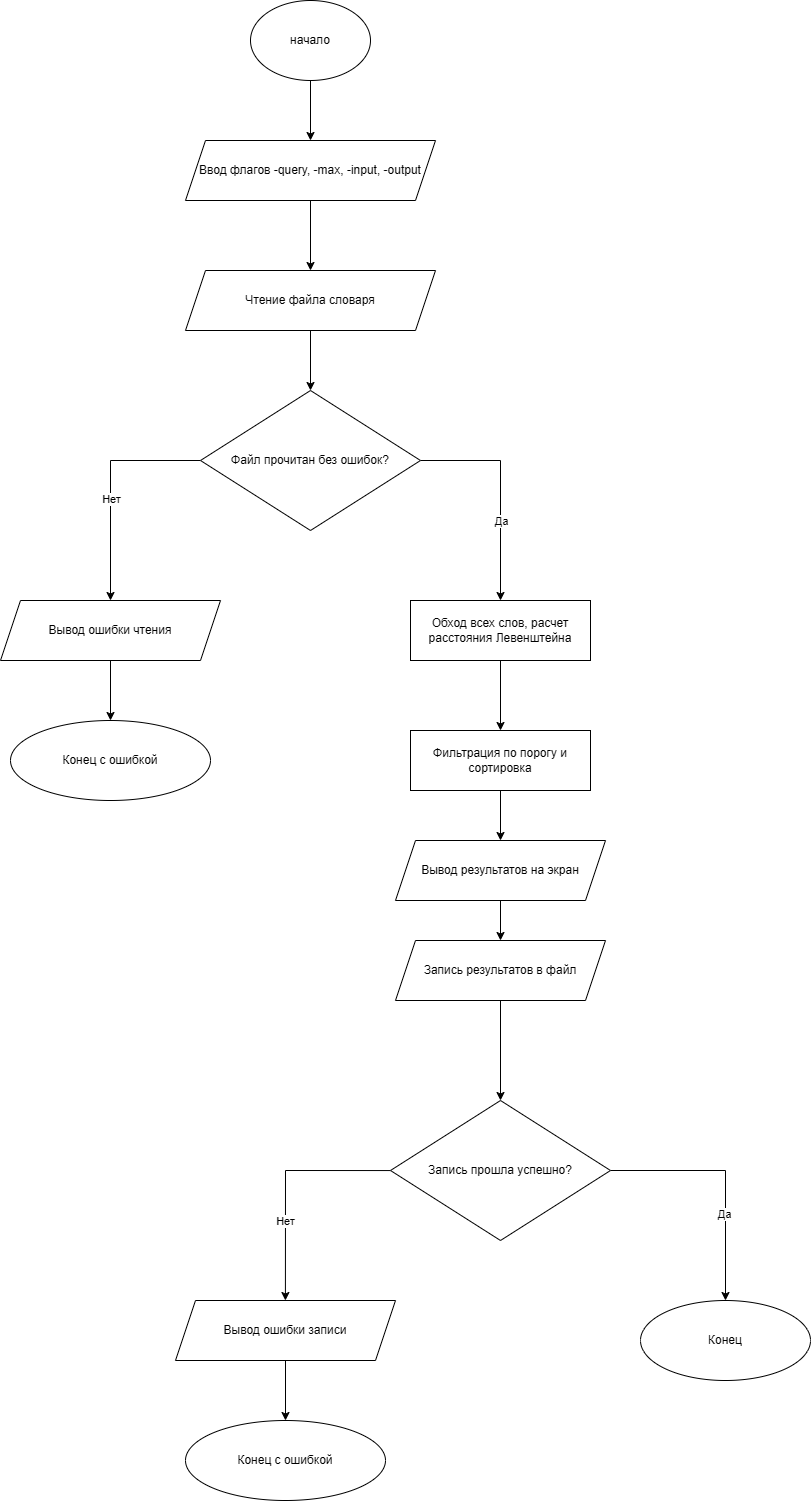

The diagram above was exported from draw.io. Its source (the exported page's mxGraphModel, read from the mxfile embedded in the PNG):
<mxGraphModel dx="1728" dy="1940" grid="1" gridSize="10" guides="1" tooltips="1" connect="1" arrows="1" fold="1" page="1" pageScale="1" pageWidth="827" pageHeight="1169" math="0" shadow="0">
  <root>
    <mxCell id="0" />
    <mxCell id="1" parent="0" />
    <mxCell id="IeNA0DdJRavTOhvED7Re-4" edge="1" parent="1" source="IeNA0DdJRavTOhvED7Re-2" style="edgeStyle=orthogonalEdgeStyle;rounded=0;orthogonalLoop=1;jettySize=auto;html=1;entryX=0.5;entryY=0;entryDx=0;entryDy=0;" target="IeNA0DdJRavTOhvED7Re-3">
      <mxGeometry relative="1" as="geometry" />
    </mxCell>
    <mxCell id="IeNA0DdJRavTOhvED7Re-2" parent="1" style="ellipse;whiteSpace=wrap;html=1;" value="начало" vertex="1">
      <mxGeometry height="80" width="120" x="290" y="80" as="geometry" />
    </mxCell>
    <mxCell id="IeNA0DdJRavTOhvED7Re-6" edge="1" parent="1" source="IeNA0DdJRavTOhvED7Re-3" style="edgeStyle=orthogonalEdgeStyle;rounded=0;orthogonalLoop=1;jettySize=auto;html=1;" target="IeNA0DdJRavTOhvED7Re-5">
      <mxGeometry relative="1" as="geometry" />
    </mxCell>
    <mxCell id="IeNA0DdJRavTOhvED7Re-3" parent="1" style="shape=parallelogram;perimeter=parallelogramPerimeter;whiteSpace=wrap;html=1;fixedSize=1;" value="Ввод флагов -query, -max, -input, -output" vertex="1">
      <mxGeometry height="60" width="250" x="225" y="220" as="geometry" />
    </mxCell>
    <mxCell id="IeNA0DdJRavTOhvED7Re-8" edge="1" parent="1" source="IeNA0DdJRavTOhvED7Re-5" style="edgeStyle=orthogonalEdgeStyle;rounded=0;orthogonalLoop=1;jettySize=auto;html=1;entryX=0.5;entryY=0;entryDx=0;entryDy=0;" target="IeNA0DdJRavTOhvED7Re-7">
      <mxGeometry relative="1" as="geometry" />
    </mxCell>
    <mxCell id="IeNA0DdJRavTOhvED7Re-5" parent="1" style="shape=parallelogram;perimeter=parallelogramPerimeter;whiteSpace=wrap;html=1;fixedSize=1;" value="Чтение файла словаря" vertex="1">
      <mxGeometry height="60" width="250" x="225" y="350" as="geometry" />
    </mxCell>
    <mxCell id="IeNA0DdJRavTOhvED7Re-10" edge="1" parent="1" source="IeNA0DdJRavTOhvED7Re-7" style="edgeStyle=orthogonalEdgeStyle;rounded=0;orthogonalLoop=1;jettySize=auto;html=1;entryX=0.5;entryY=0;entryDx=0;entryDy=0;" target="IeNA0DdJRavTOhvED7Re-9">
      <mxGeometry relative="1" as="geometry">
        <Array as="points">
          <mxPoint x="150" y="540" />
        </Array>
        <mxPoint x="200" y="540" as="targetPoint" />
      </mxGeometry>
    </mxCell>
    <mxCell id="IeNA0DdJRavTOhvED7Re-11" connectable="0" parent="IeNA0DdJRavTOhvED7Re-10" style="edgeLabel;html=1;align=center;verticalAlign=middle;resizable=0;points=[];" value="Нет" vertex="1">
      <mxGeometry relative="1" x="0.1" y="1" as="geometry">
        <mxPoint x="-1" as="offset" />
      </mxGeometry>
    </mxCell>
    <mxCell id="IeNA0DdJRavTOhvED7Re-15" edge="1" parent="1" source="IeNA0DdJRavTOhvED7Re-7" style="edgeStyle=orthogonalEdgeStyle;rounded=0;orthogonalLoop=1;jettySize=auto;html=1;entryX=0.5;entryY=0;entryDx=0;entryDy=0;" target="IeNA0DdJRavTOhvED7Re-14">
      <mxGeometry relative="1" as="geometry">
        <Array as="points">
          <mxPoint x="540" y="540" />
        </Array>
      </mxGeometry>
    </mxCell>
    <mxCell id="IeNA0DdJRavTOhvED7Re-16" connectable="0" parent="IeNA0DdJRavTOhvED7Re-15" style="edgeLabel;html=1;align=center;verticalAlign=middle;resizable=0;points=[];" value="Да" vertex="1">
      <mxGeometry relative="1" x="0.2818" y="2" as="geometry">
        <mxPoint x="-2" as="offset" />
      </mxGeometry>
    </mxCell>
    <mxCell id="IeNA0DdJRavTOhvED7Re-7" parent="1" style="rhombus;whiteSpace=wrap;html=1;" value="Файл прочитан без ошибок?" vertex="1">
      <mxGeometry height="140" width="220" x="240" y="470" as="geometry" />
    </mxCell>
    <mxCell id="IeNA0DdJRavTOhvED7Re-13" edge="1" parent="1" source="IeNA0DdJRavTOhvED7Re-9" style="edgeStyle=orthogonalEdgeStyle;rounded=0;orthogonalLoop=1;jettySize=auto;html=1;entryX=0.5;entryY=0;entryDx=0;entryDy=0;" target="IeNA0DdJRavTOhvED7Re-12">
      <mxGeometry relative="1" as="geometry" />
    </mxCell>
    <mxCell id="IeNA0DdJRavTOhvED7Re-9" parent="1" style="shape=parallelogram;perimeter=parallelogramPerimeter;whiteSpace=wrap;html=1;fixedSize=1;" value="Вывод ошибки чтения" vertex="1">
      <mxGeometry height="60" width="220" x="40" y="680" as="geometry" />
    </mxCell>
    <mxCell id="IeNA0DdJRavTOhvED7Re-12" parent="1" style="ellipse;whiteSpace=wrap;html=1;" value="Конец с ошибкой" vertex="1">
      <mxGeometry height="80" width="200" x="50" y="800" as="geometry" />
    </mxCell>
    <mxCell id="IeNA0DdJRavTOhvED7Re-18" edge="1" parent="1" source="IeNA0DdJRavTOhvED7Re-14" style="edgeStyle=orthogonalEdgeStyle;rounded=0;orthogonalLoop=1;jettySize=auto;html=1;entryX=0.5;entryY=0;entryDx=0;entryDy=0;" target="IeNA0DdJRavTOhvED7Re-17">
      <mxGeometry relative="1" as="geometry" />
    </mxCell>
    <mxCell id="IeNA0DdJRavTOhvED7Re-14" parent="1" style="rounded=0;whiteSpace=wrap;html=1;" value="Обход всех слов, расчет расстояния Левенштейна" vertex="1">
      <mxGeometry height="60" width="180" x="450" y="680" as="geometry" />
    </mxCell>
    <mxCell id="IeNA0DdJRavTOhvED7Re-20" edge="1" parent="1" source="IeNA0DdJRavTOhvED7Re-17" style="edgeStyle=orthogonalEdgeStyle;rounded=0;orthogonalLoop=1;jettySize=auto;html=1;entryX=0.5;entryY=0;entryDx=0;entryDy=0;" target="IeNA0DdJRavTOhvED7Re-19">
      <mxGeometry relative="1" as="geometry" />
    </mxCell>
    <mxCell id="IeNA0DdJRavTOhvED7Re-17" parent="1" style="rounded=0;whiteSpace=wrap;html=1;" value="Фильтрация по порогу и сортировка" vertex="1">
      <mxGeometry height="60" width="180" x="450" y="810" as="geometry" />
    </mxCell>
    <mxCell id="IeNA0DdJRavTOhvED7Re-22" edge="1" parent="1" source="IeNA0DdJRavTOhvED7Re-19" style="edgeStyle=orthogonalEdgeStyle;rounded=0;orthogonalLoop=1;jettySize=auto;html=1;entryX=0.5;entryY=0;entryDx=0;entryDy=0;" target="IeNA0DdJRavTOhvED7Re-21">
      <mxGeometry relative="1" as="geometry" />
    </mxCell>
    <mxCell id="IeNA0DdJRavTOhvED7Re-19" parent="1" style="shape=parallelogram;perimeter=parallelogramPerimeter;whiteSpace=wrap;html=1;fixedSize=1;" value="Вывод результатов на экран" vertex="1">
      <mxGeometry height="60" width="210" x="435" y="920" as="geometry" />
    </mxCell>
    <mxCell id="IeNA0DdJRavTOhvED7Re-24" edge="1" parent="1" source="IeNA0DdJRavTOhvED7Re-21" style="edgeStyle=orthogonalEdgeStyle;rounded=0;orthogonalLoop=1;jettySize=auto;html=1;entryX=0.5;entryY=0;entryDx=0;entryDy=0;" target="IeNA0DdJRavTOhvED7Re-23">
      <mxGeometry relative="1" as="geometry" />
    </mxCell>
    <mxCell id="IeNA0DdJRavTOhvED7Re-21" parent="1" style="shape=parallelogram;perimeter=parallelogramPerimeter;whiteSpace=wrap;html=1;fixedSize=1;" value="Запись результатов в файл" vertex="1">
      <mxGeometry height="60" width="210" x="435" y="1020" as="geometry" />
    </mxCell>
    <mxCell id="IeNA0DdJRavTOhvED7Re-28" edge="1" parent="1" style="edgeStyle=orthogonalEdgeStyle;rounded=0;orthogonalLoop=1;jettySize=auto;html=1;entryX=0.5;entryY=0;entryDx=0;entryDy=0;">
      <mxGeometry relative="1" as="geometry">
        <Array as="points">
          <mxPoint x="325" y="1250" />
        </Array>
        <mxPoint x="430.00243697479" y="1250.0588235294117" as="sourcePoint" />
        <mxPoint x="324.91" y="1380" as="targetPoint" />
      </mxGeometry>
    </mxCell>
    <mxCell id="IeNA0DdJRavTOhvED7Re-29" connectable="0" parent="IeNA0DdJRavTOhvED7Re-28" style="edgeLabel;html=1;align=center;verticalAlign=middle;resizable=0;points=[];" value="Нет" vertex="1">
      <mxGeometry relative="1" x="0.3088" y="-1" as="geometry">
        <mxPoint as="offset" />
      </mxGeometry>
    </mxCell>
    <mxCell id="IeNA0DdJRavTOhvED7Re-31" edge="1" parent="1" source="IeNA0DdJRavTOhvED7Re-23" style="edgeStyle=orthogonalEdgeStyle;rounded=0;orthogonalLoop=1;jettySize=auto;html=1;entryX=0.5;entryY=0;entryDx=0;entryDy=0;" target="IeNA0DdJRavTOhvED7Re-30">
      <mxGeometry relative="1" as="geometry" />
    </mxCell>
    <mxCell id="IeNA0DdJRavTOhvED7Re-32" connectable="0" parent="IeNA0DdJRavTOhvED7Re-31" style="edgeLabel;html=1;align=center;verticalAlign=middle;resizable=0;points=[];" value="Да" vertex="1">
      <mxGeometry relative="1" x="0.2793" y="-2" as="geometry">
        <mxPoint as="offset" />
      </mxGeometry>
    </mxCell>
    <mxCell id="IeNA0DdJRavTOhvED7Re-23" parent="1" style="rhombus;whiteSpace=wrap;html=1;" value="Запись прошла успешно?" vertex="1">
      <mxGeometry height="140" width="220" x="430" y="1180" as="geometry" />
    </mxCell>
    <mxCell id="IeNA0DdJRavTOhvED7Re-27" edge="1" parent="1" source="IeNA0DdJRavTOhvED7Re-25" style="edgeStyle=orthogonalEdgeStyle;rounded=0;orthogonalLoop=1;jettySize=auto;html=1;entryX=0.5;entryY=0;entryDx=0;entryDy=0;" target="IeNA0DdJRavTOhvED7Re-26">
      <mxGeometry relative="1" as="geometry" />
    </mxCell>
    <mxCell id="IeNA0DdJRavTOhvED7Re-25" parent="1" style="shape=parallelogram;perimeter=parallelogramPerimeter;whiteSpace=wrap;html=1;fixedSize=1;" value="Вывод ошибки записи" vertex="1">
      <mxGeometry height="60" width="220" x="215" y="1380" as="geometry" />
    </mxCell>
    <mxCell id="IeNA0DdJRavTOhvED7Re-26" parent="1" style="ellipse;whiteSpace=wrap;html=1;" value="Конец с ошибкой" vertex="1">
      <mxGeometry height="80" width="200" x="225" y="1500" as="geometry" />
    </mxCell>
    <mxCell id="IeNA0DdJRavTOhvED7Re-30" parent="1" style="ellipse;whiteSpace=wrap;html=1;" value="Конец" vertex="1">
      <mxGeometry height="80" width="170" x="680" y="1380" as="geometry" />
    </mxCell>
  </root>
</mxGraphModel>